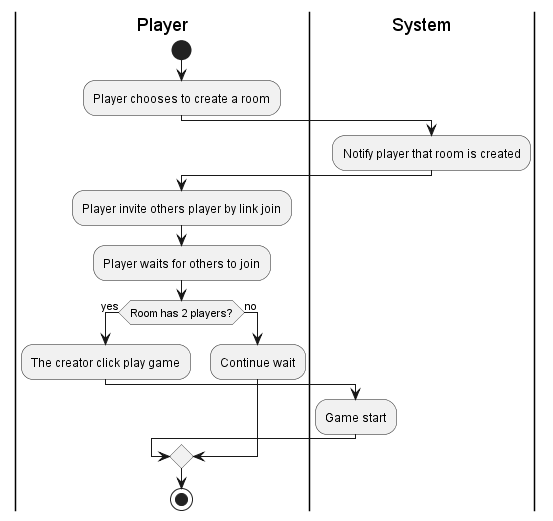

The diagram above was rendered by PlantUML. Its source (embedded in the PNG):
@startuml
|Player|
start
:Player chooses to create a room;
|System|
:Notify player that room is created;
|Player|
:Player invite others player by link join;
:Player waits for others to join;
if (Room has 2 players?) then (yes)
    :The creator click play game;
    |System|
    :Game start;
else (no)
    |Player|
    :Continue wait;
endif
stop
@enduml